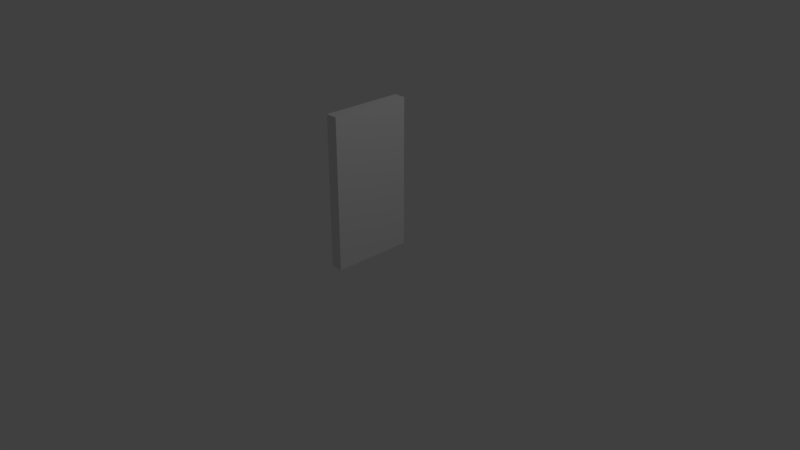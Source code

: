 # Source: Target.blend  (saved by Blender 2.83.19; exported with 4.5.12 LTS)
import bpy
from mathutils import Matrix  # noqa: F401  (used for matrix-valued properties, if any)

bpy.ops.wm.read_factory_settings(use_empty=True)
scene = bpy.context.scene
scene.name = 'Scene'

# ---- collections
col_collection_1 = bpy.data.collections.new('Collection 1'); scene.collection.children.link(col_collection_1)

# ---- materials (node trees are filled in below, after node groups)
mat_target = bpy.data.materials.new('Target')
mat_target.alpha_threshold = 0.0
mat_target.use_transparent_shadow = False
mat_target.preview_render_type = 'CUBE'
mat_target.roughness = 0.5
mat_target.line_color = (0.0, 0.0, 0.0, 1.0)

# ---- material node trees

# ---- world
world_world = bpy.data.worlds.new('World'); scene.world = world_world
world_world.color = (0.05088, 0.05088, 0.05088)
world_world.use_sun_shadow = False
world_world.sun_shadow_jitter_overblur = 0.0
world_world.cycles.sampling_method = 'MANUAL'

# ---- cameras
cam_camera_001 = bpy.data.cameras.new('Camera.001')
cam_camera = bpy.data.cameras.new('Camera')
cam_camera.clip_end = 100.0
cam_camera.lens = 35.0
cam_camera.sensor_width = 32.0
cam_camera.sensor_height = 18.0
cam_camera.ortho_scale = 7.314
cam_camera.dof.focus_distance = 0.0
cam_camera.dof.aperture_fstop = 128.0

# ---- lights
light_lamp = bpy.data.lights.new('Lamp', 'POINT')
light_lamp.transmission_factor = 0.0
light_lamp.cutoff_distance = 30.0
light_lamp.energy = 100.0
light_lamp.shadow_buffer_clip_start = 1.001
light_lamp.shadow_soft_size = 0.1
light_lamp.shadow_maximum_resolution = 0.006
light_lamp.use_absolute_resolution = True

# ---- meshes
me_cube = bpy.data.meshes.new('Cube')
me_cube.from_pydata([(0.003515, 0.5398, 0.079), (0.003515, -0.5398, 0.079), (0.003515, -0.5398, -0.079), (0.003515, 0.5398, -0.079), (-1.996, 0.5398, 0.079), (-1.996, -0.5398, 0.079), (-1.996, -0.5398, -0.079), (-1.996, 0.5398, -0.079)], [], [(0, 1, 2, 3), (4, 7, 6, 5), (0, 4, 5, 1), (1, 5, 6, 2), (2, 6, 7, 3), (4, 0, 3, 7)])
_uv = me_cube.uv_layers.new(name='UVMap')
_uv.uv.foreach_set('vector', [0.7307, 0.8447, 0.7905, 0.8447, 0.7905, 0.8757, 0.7307, 0.8757, 0.7905, 0.8137, 0.7905, 0.8447, 0.7307, 0.8447, 0.7307, 0.8137, 0.995, -0.001716, 0.995, 1.004, 0.005011, 1.004, 0.005011, -0.001716, 0.7307, 0.8137, 0.7307, 0.7828, 0.7905, 0.7828, 0.7905, 0.8137, 0.9099, 0.8137, 0.8502, 0.8137, 0.8502, 0.7828, 0.9099, 0.7828, 0.7905, 0.8137, 0.8502, 0.8137, 0.8502, 0.8447, 0.7905, 0.8447])
me_cube.materials.append(mat_target)
me_cube.use_remesh_preserve_volume = False
me_cube.use_remesh_preserve_attributes = False
me_cube.use_mirror_vertex_groups = False
me_cube.update()
arm_armature = bpy.data.armatures.new('Armature')  # bones are not reproduced

# ---- objects
ob_camera_001 = bpy.data.objects.new('Camera.001', cam_camera_001)
ob_armature = bpy.data.objects.new('Armature', arm_armature)
ob_cube = bpy.data.objects.new('Cube', me_cube)
ob_lamp = bpy.data.objects.new('Lamp', light_lamp)
ob_camera = bpy.data.objects.new('Camera', cam_camera)

# ---- transforms, parenting, visibility, modifiers, constraints
ob_camera_001.location = (0.0, 0.0, 0.0)
ob_camera_001.delta_rotation_euler = (1.553, 0.01327, -1.315)
ob_camera_001.lineart.crease_threshold = 0.0
ob_armature.location = (0.0, 0.0, 0.0)
ob_armature.lineart.crease_threshold = 0.0
ob_cube.parent = ob_armature
ob_cube.matrix_parent_inverse = Matrix(((-1.344e-07, 0.0, 1.0, -0.0), (0.0, 1.0, 0.0, -0.0), (-1.0, -0.0, -1.344e-07, 0.0), (-0.0, -0.0, -0.0, 1.0)))
ob_cube.location = (0.0, 0.0, 0.0)
ob_cube.lock_rotations_4d = False
ob_cube.empty_display_type = 'ARROWS'
ob_cube.lineart.crease_threshold = 0.0
ob_lamp.location = (0.0, 0.0, 0.0)
ob_lamp.delta_location = (4.076, 1.005, 5.904)
ob_lamp.delta_rotation_euler = (0.6503, 0.05522, 1.866)
ob_lamp.lock_rotations_4d = False
ob_lamp.empty_display_type = 'ARROWS'
ob_lamp.color = (0.0, 0.0, 0.0, 0.0)
ob_lamp.lineart.crease_threshold = 0.0
ob_camera.location = (0.0, 0.0, 0.0)
ob_camera.delta_location = (7.481, -6.508, 5.344)
ob_camera.delta_rotation_euler = (1.109, -0.0, 0.8149)
ob_camera.lock_rotations_4d = False
ob_camera.empty_display_type = 'ARROWS'
ob_camera.color = (0.0, 0.0, 0.0, 0.0)
ob_camera.display_type = 'WIRE'
ob_camera.lineart.crease_threshold = 0.0

# ---- collection membership
scene.collection.objects.link(ob_camera_001)
col_collection_1.objects.link(ob_armature)
col_collection_1.objects.link(ob_cube)
col_collection_1.objects.link(ob_lamp)
col_collection_1.objects.link(ob_camera)

# ---- scene / render settings (as saved in the file)
scene.camera = ob_camera
scene.frame_start = 1; scene.frame_end = 150; scene.frame_set(110)
scene.render.engine = 'BLENDER_EEVEE_NEXT'
scene.render.resolution_percentage = 50
scene.render.dither_intensity = 0.0
scene.cycles.use_denoising = False
scene.cycles.samples = 128
scene.cycles.sampling_pattern = 'TABULATED_SOBOL'
scene.cycles.light_sampling_threshold = 0.0
scene.cycles.use_adaptive_sampling = False
scene.cycles.use_light_tree = False
scene.cycles.blur_glossy = 0.0
scene.cycles.sample_clamp_indirect = 0.0
scene.view_settings.view_transform = 'Standard'
bpy.context.view_layer.update()
